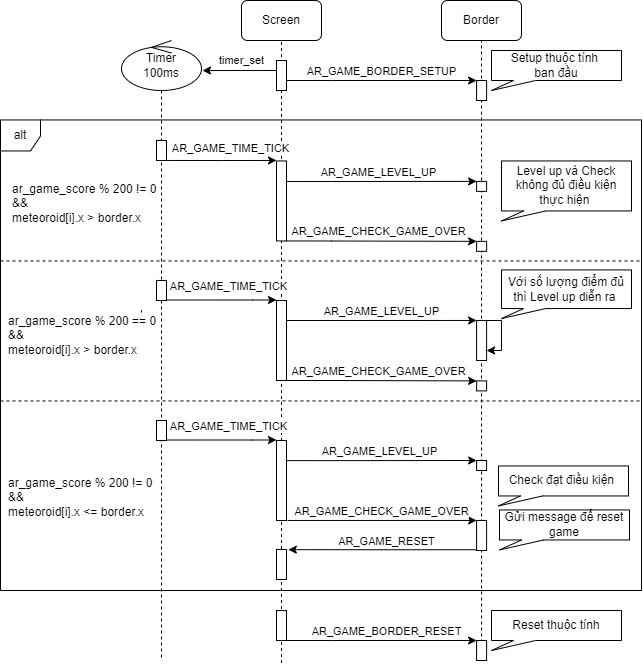

The diagram above was exported from draw.io. Its source (the exported page's mxGraphModel, read from the mxfile embedded in the PNG):
<mxGraphModel dx="1305" dy="678" grid="1" gridSize="10" guides="1" tooltips="1" connect="1" arrows="1" fold="1" page="1" pageScale="1" pageWidth="850" pageHeight="1100" math="0" shadow="0">
  <root>
    <mxCell id="0" />
    <mxCell id="1" parent="0" />
    <mxCell id="hSdr1A9-EgVJBVhGQbvM-63" value="" style="endArrow=none;dashed=1;html=1;rounded=0;entryX=0.5;entryY=1;entryDx=0;entryDy=0;" edge="1" parent="1" target="8p7sbsNmrT1Dh9Ao9vYw-1">
      <mxGeometry width="50" height="50" relative="1" as="geometry">
        <mxPoint x="320" y="742.4520979256465" as="sourcePoint" />
        <mxPoint x="496" y="130" as="targetPoint" />
      </mxGeometry>
    </mxCell>
    <mxCell id="8p7sbsNmrT1Dh9Ao9vYw-1" value="Screen" style="rounded=1;whiteSpace=wrap;html=1;" parent="1" vertex="1">
      <mxGeometry x="280" y="80" width="80" height="40" as="geometry" />
    </mxCell>
    <mxCell id="8p7sbsNmrT1Dh9Ao9vYw-3" value="Border" style="rounded=1;whiteSpace=wrap;html=1;" parent="1" vertex="1">
      <mxGeometry x="480" y="80" width="80" height="40" as="geometry" />
    </mxCell>
    <mxCell id="8p7sbsNmrT1Dh9Ao9vYw-6" value="" style="endArrow=none;dashed=1;html=1;rounded=0;entryX=0.5;entryY=1;entryDx=0;entryDy=0;exitX=0.5;exitY=1;exitDx=0;exitDy=0;" parent="1" source="8p7sbsNmrT1Dh9Ao9vYw-31" target="8p7sbsNmrT1Dh9Ao9vYw-3" edge="1">
      <mxGeometry width="50" height="50" relative="1" as="geometry">
        <mxPoint x="520" y="490" as="sourcePoint" />
        <mxPoint x="520" y="130" as="targetPoint" />
      </mxGeometry>
    </mxCell>
    <mxCell id="8p7sbsNmrT1Dh9Ao9vYw-7" value="" style="edgeStyle=orthogonalEdgeStyle;rounded=0;orthogonalLoop=1;jettySize=auto;html=1;entryX=0;entryY=0;entryDx=0;entryDy=0;" parent="1" target="8p7sbsNmrT1Dh9Ao9vYw-12" edge="1">
      <mxGeometry relative="1" as="geometry">
        <mxPoint x="325.11" y="160" as="sourcePoint" />
        <mxPoint x="410.11" y="310.0000000000001" as="targetPoint" />
        <Array as="points">
          <mxPoint x="370.11" y="160" />
          <mxPoint x="370.11" y="160" />
        </Array>
      </mxGeometry>
    </mxCell>
    <mxCell id="8p7sbsNmrT1Dh9Ao9vYw-8" value="AR_GAME_BORDER_SETUP" style="edgeLabel;html=1;align=center;verticalAlign=middle;resizable=0;points=[];" parent="8p7sbsNmrT1Dh9Ao9vYw-7" vertex="1" connectable="0">
      <mxGeometry x="-0.0338" y="-2" relative="1" as="geometry">
        <mxPoint x="3" y="-12" as="offset" />
      </mxGeometry>
    </mxCell>
    <mxCell id="8p7sbsNmrT1Dh9Ao9vYw-12" value="" style="rounded=0;whiteSpace=wrap;html=1;" parent="1" vertex="1">
      <mxGeometry x="515.11" y="160" width="10" height="20" as="geometry" />
    </mxCell>
    <mxCell id="8p7sbsNmrT1Dh9Ao9vYw-28" value="" style="edgeStyle=orthogonalEdgeStyle;rounded=0;orthogonalLoop=1;jettySize=auto;html=1;entryX=0;entryY=0;entryDx=0;entryDy=0;exitX=0.989;exitY=0.265;exitDx=0;exitDy=0;exitPerimeter=0;" parent="1" target="8p7sbsNmrT1Dh9Ao9vYw-31" edge="1">
      <mxGeometry relative="1" as="geometry">
        <mxPoint x="325.11" y="720" as="sourcePoint" />
        <mxPoint x="410.1100000000001" y="870.0000000000001" as="targetPoint" />
        <Array as="points">
          <mxPoint x="370.1100000000001" y="720" />
        </Array>
      </mxGeometry>
    </mxCell>
    <mxCell id="8p7sbsNmrT1Dh9Ao9vYw-29" value="AR_GAME_BORDER_RESET" style="edgeLabel;html=1;align=center;verticalAlign=middle;resizable=0;points=[];" parent="8p7sbsNmrT1Dh9Ao9vYw-28" vertex="1" connectable="0">
      <mxGeometry x="-0.0338" y="-2" relative="1" as="geometry">
        <mxPoint x="8" y="-12" as="offset" />
      </mxGeometry>
    </mxCell>
    <mxCell id="8p7sbsNmrT1Dh9Ao9vYw-31" value="" style="rounded=0;whiteSpace=wrap;html=1;" parent="1" vertex="1">
      <mxGeometry x="515.1100000000001" y="720" width="10" height="20" as="geometry" />
    </mxCell>
    <mxCell id="8p7sbsNmrT1Dh9Ao9vYw-32" value="Setup thuộc tính&amp;nbsp;&lt;br&gt;ban đầu" style="shape=callout;whiteSpace=wrap;html=1;perimeter=calloutPerimeter;position2=0;base=22;size=10;position=0.17;" parent="1" vertex="1">
      <mxGeometry x="530" y="130" width="130" height="40" as="geometry" />
    </mxCell>
    <mxCell id="8p7sbsNmrT1Dh9Ao9vYw-38" value="Reset thuộc tính" style="shape=callout;whiteSpace=wrap;html=1;perimeter=calloutPerimeter;position2=0;base=22;size=10;position=0.17;" parent="1" vertex="1">
      <mxGeometry x="530" y="690" width="130" height="40" as="geometry" />
    </mxCell>
    <mxCell id="hSdr1A9-EgVJBVhGQbvM-2" value="" style="edgeStyle=orthogonalEdgeStyle;rounded=0;orthogonalLoop=1;jettySize=auto;html=1;" edge="1" parent="1" source="hSdr1A9-EgVJBVhGQbvM-5">
      <mxGeometry relative="1" as="geometry">
        <mxPoint x="241" y="150.02999999999997" as="targetPoint" />
        <Array as="points">
          <mxPoint x="301" y="150.02999999999997" />
          <mxPoint x="301" y="150.02999999999997" />
        </Array>
      </mxGeometry>
    </mxCell>
    <mxCell id="hSdr1A9-EgVJBVhGQbvM-3" value="&lt;div style=&quot;color: rgb(212, 212, 212); background-color: rgb(30, 30, 30); font-family: Consolas, &amp;quot;Courier New&amp;quot;, monospace; font-size: 14px; line-height: 19px;&quot;&gt;&lt;br&gt;&lt;/div&gt;" style="edgeLabel;html=1;align=center;verticalAlign=middle;resizable=0;points=[];" vertex="1" connectable="0" parent="hSdr1A9-EgVJBVhGQbvM-2">
      <mxGeometry x="0.1755" relative="1" as="geometry">
        <mxPoint as="offset" />
      </mxGeometry>
    </mxCell>
    <mxCell id="hSdr1A9-EgVJBVhGQbvM-4" value="timer_set" style="edgeLabel;html=1;align=center;verticalAlign=middle;resizable=0;points=[];" vertex="1" connectable="0" parent="hSdr1A9-EgVJBVhGQbvM-2">
      <mxGeometry x="0.299" y="-1" relative="1" as="geometry">
        <mxPoint x="12" y="-10" as="offset" />
      </mxGeometry>
    </mxCell>
    <mxCell id="hSdr1A9-EgVJBVhGQbvM-5" value="" style="rounded=0;whiteSpace=wrap;html=1;" vertex="1" parent="1">
      <mxGeometry x="315" y="140.02999999999997" width="10" height="30" as="geometry" />
    </mxCell>
    <mxCell id="hSdr1A9-EgVJBVhGQbvM-9" value="" style="rounded=0;whiteSpace=wrap;html=1;" vertex="1" parent="1">
      <mxGeometry x="315" y="690.03" width="10" height="30" as="geometry" />
    </mxCell>
    <mxCell id="hSdr1A9-EgVJBVhGQbvM-10" value="Timer&lt;br&gt;100ms" style="shape=umlLifeline;perimeter=lifelinePerimeter;whiteSpace=wrap;html=1;container=1;dropTarget=0;collapsible=0;recursiveResize=0;outlineConnect=0;portConstraint=eastwest;newEdgeStyle={&quot;curved&quot;:0,&quot;rounded&quot;:0};participant=umlControl;verticalAlign=middle;size=50;" vertex="1" parent="1">
      <mxGeometry x="160" y="120" width="80" height="620" as="geometry" />
    </mxCell>
    <mxCell id="hSdr1A9-EgVJBVhGQbvM-25" value="alt" style="shape=umlFrame;whiteSpace=wrap;html=1;pointerEvents=0;recursiveResize=0;container=1;collapsible=0;width=40;height=31;" vertex="1" parent="1">
      <mxGeometry x="39" y="199.45" width="641" height="470.55" as="geometry" />
    </mxCell>
    <mxCell id="hSdr1A9-EgVJBVhGQbvM-26" value="ar_game_score % 200 != 0&lt;br&gt;&amp;amp;&amp;amp;&lt;br&gt;meteoroid[i].x &amp;gt; border.x&amp;nbsp;&amp;nbsp;" style="text;html=1;" vertex="1" parent="hSdr1A9-EgVJBVhGQbvM-25">
      <mxGeometry width="140" height="60" relative="1" as="geometry">
        <mxPoint x="10" y="56" as="offset" />
      </mxGeometry>
    </mxCell>
    <mxCell id="hSdr1A9-EgVJBVhGQbvM-27" value="" style="line;strokeWidth=1;dashed=1;labelPosition=center;verticalLabelPosition=bottom;align=left;verticalAlign=top;spacingLeft=20;spacingTop=15;html=1;whiteSpace=wrap;" vertex="1" parent="hSdr1A9-EgVJBVhGQbvM-25">
      <mxGeometry y="136" width="640" height="10" as="geometry" />
    </mxCell>
    <mxCell id="hSdr1A9-EgVJBVhGQbvM-28" value="ar_game_score % 200 != 0&lt;br style=&quot;border-color: var(--border-color);&quot;&gt;&amp;amp;&amp;amp;&lt;br style=&quot;border-color: var(--border-color);&quot;&gt;meteoroid[i].x &amp;lt;= border.x&amp;nbsp;&amp;nbsp;" style="text;html=1;" vertex="1" parent="hSdr1A9-EgVJBVhGQbvM-25">
      <mxGeometry x="6" y="350" width="150" height="70" as="geometry" />
    </mxCell>
    <mxCell id="8p7sbsNmrT1Dh9Ao9vYw-15" value="" style="edgeStyle=orthogonalEdgeStyle;rounded=0;orthogonalLoop=1;jettySize=auto;html=1;entryX=0;entryY=0;entryDx=0;entryDy=0;exitX=0.989;exitY=0.265;exitDx=0;exitDy=0;exitPerimeter=0;" parent="hSdr1A9-EgVJBVhGQbvM-25" target="8p7sbsNmrT1Dh9Ao9vYw-17" edge="1">
      <mxGeometry relative="1" as="geometry">
        <mxPoint x="285.9999999999998" y="61.53999999999999" as="sourcePoint" />
        <mxPoint x="371.1100000000001" y="211.4400000000001" as="targetPoint" />
        <Array as="points">
          <mxPoint x="331.1100000000001" y="61.440000000000026" />
        </Array>
      </mxGeometry>
    </mxCell>
    <mxCell id="8p7sbsNmrT1Dh9Ao9vYw-16" value="AR_GAME_LEVEL_UP" style="edgeLabel;html=1;align=center;verticalAlign=middle;resizable=0;points=[];" parent="8p7sbsNmrT1Dh9Ao9vYw-15" vertex="1" connectable="0">
      <mxGeometry x="-0.0338" y="-2" relative="1" as="geometry">
        <mxPoint y="-12" as="offset" />
      </mxGeometry>
    </mxCell>
    <mxCell id="8p7sbsNmrT1Dh9Ao9vYw-17" value="" style="rounded=0;whiteSpace=wrap;html=1;" parent="hSdr1A9-EgVJBVhGQbvM-25" vertex="1">
      <mxGeometry x="476.1100000000001" y="61.440000000000026" width="10" height="10" as="geometry" />
    </mxCell>
    <mxCell id="8p7sbsNmrT1Dh9Ao9vYw-54" value="" style="edgeStyle=orthogonalEdgeStyle;rounded=0;orthogonalLoop=1;jettySize=auto;html=1;entryX=0;entryY=0;entryDx=0;entryDy=0;exitX=1;exitY=1;exitDx=0;exitDy=0;" parent="hSdr1A9-EgVJBVhGQbvM-25" edge="1" source="hSdr1A9-EgVJBVhGQbvM-7">
      <mxGeometry relative="1" as="geometry">
        <mxPoint x="285.9999999999998" y="121.5" as="sourcePoint" />
        <mxPoint x="476.1100000000001" y="121.40000000000003" as="targetPoint" />
        <Array as="points">
          <mxPoint x="331" y="121" />
        </Array>
      </mxGeometry>
    </mxCell>
    <mxCell id="8p7sbsNmrT1Dh9Ao9vYw-55" value="AR_GAME_CHECK_GAME_OVER" style="edgeLabel;html=1;align=center;verticalAlign=middle;resizable=0;points=[];" parent="8p7sbsNmrT1Dh9Ao9vYw-54" vertex="1" connectable="0">
      <mxGeometry x="-0.0338" y="-2" relative="1" as="geometry">
        <mxPoint y="-12" as="offset" />
      </mxGeometry>
    </mxCell>
    <mxCell id="8p7sbsNmrT1Dh9Ao9vYw-56" value="" style="rounded=0;whiteSpace=wrap;html=1;" parent="hSdr1A9-EgVJBVhGQbvM-25" vertex="1">
      <mxGeometry x="476.1100000000001" y="121.40000000000003" width="10" height="10" as="geometry" />
    </mxCell>
    <mxCell id="hSdr1A9-EgVJBVhGQbvM-7" value="" style="rounded=0;whiteSpace=wrap;html=1;" vertex="1" parent="hSdr1A9-EgVJBVhGQbvM-25">
      <mxGeometry x="276" y="41" width="10" height="80" as="geometry" />
    </mxCell>
    <mxCell id="hSdr1A9-EgVJBVhGQbvM-11" value="" style="edgeStyle=orthogonalEdgeStyle;rounded=0;orthogonalLoop=1;jettySize=auto;html=1;exitX=1;exitY=1;exitDx=0;exitDy=0;" edge="1" parent="hSdr1A9-EgVJBVhGQbvM-25" source="hSdr1A9-EgVJBVhGQbvM-13">
      <mxGeometry relative="1" as="geometry">
        <Array as="points">
          <mxPoint x="221" y="41" />
          <mxPoint x="276" y="41" />
        </Array>
        <mxPoint x="161" y="39.51000000000005" as="sourcePoint" />
        <mxPoint x="276" y="40.50833333333338" as="targetPoint" />
      </mxGeometry>
    </mxCell>
    <mxCell id="hSdr1A9-EgVJBVhGQbvM-12" value="AR_GAME_TIME_TICK" style="edgeLabel;html=1;align=center;verticalAlign=middle;resizable=0;points=[];" vertex="1" connectable="0" parent="hSdr1A9-EgVJBVhGQbvM-11">
      <mxGeometry x="-0.1059" y="1" relative="1" as="geometry">
        <mxPoint x="15" y="-12" as="offset" />
      </mxGeometry>
    </mxCell>
    <mxCell id="hSdr1A9-EgVJBVhGQbvM-13" value="" style="rounded=0;whiteSpace=wrap;html=1;" vertex="1" parent="hSdr1A9-EgVJBVhGQbvM-25">
      <mxGeometry x="156" y="20.480000000000018" width="10" height="20.03" as="geometry" />
    </mxCell>
    <mxCell id="hSdr1A9-EgVJBVhGQbvM-31" value="" style="line;strokeWidth=1;dashed=1;labelPosition=center;verticalLabelPosition=bottom;align=left;verticalAlign=top;spacingLeft=20;spacingTop=15;html=1;whiteSpace=wrap;" vertex="1" parent="hSdr1A9-EgVJBVhGQbvM-25">
      <mxGeometry y="276" width="640" height="10" as="geometry" />
    </mxCell>
    <mxCell id="hSdr1A9-EgVJBVhGQbvM-30" value="ar_game_score % 200 == 0&lt;br style=&quot;border-color: var(--border-color);&quot;&gt;&amp;amp;&amp;amp;&lt;br style=&quot;border-color: var(--border-color);&quot;&gt;meteoroid[i].x &amp;gt; border.x&amp;nbsp;&amp;nbsp;" style="text;html=1;" vertex="1" parent="hSdr1A9-EgVJBVhGQbvM-25">
      <mxGeometry x="6" y="187.55000000000007" width="140" height="40" as="geometry" />
    </mxCell>
    <mxCell id="hSdr1A9-EgVJBVhGQbvM-42" value="" style="edgeStyle=orthogonalEdgeStyle;rounded=0;orthogonalLoop=1;jettySize=auto;html=1;entryX=0;entryY=0;entryDx=0;entryDy=0;exitX=1;exitY=1;exitDx=0;exitDy=0;" edge="1" parent="hSdr1A9-EgVJBVhGQbvM-25">
      <mxGeometry relative="1" as="geometry">
        <mxPoint x="286" y="260.55" as="sourcePoint" />
        <mxPoint x="476.1100000000001" y="260.95000000000005" as="targetPoint" />
        <Array as="points">
          <mxPoint x="331" y="260.55" />
        </Array>
      </mxGeometry>
    </mxCell>
    <mxCell id="hSdr1A9-EgVJBVhGQbvM-43" value="AR_GAME_CHECK_GAME_OVER" style="edgeLabel;html=1;align=center;verticalAlign=middle;resizable=0;points=[];" vertex="1" connectable="0" parent="hSdr1A9-EgVJBVhGQbvM-42">
      <mxGeometry x="-0.0338" y="-2" relative="1" as="geometry">
        <mxPoint y="-12" as="offset" />
      </mxGeometry>
    </mxCell>
    <mxCell id="hSdr1A9-EgVJBVhGQbvM-44" value="" style="rounded=0;whiteSpace=wrap;html=1;" vertex="1" parent="hSdr1A9-EgVJBVhGQbvM-25">
      <mxGeometry x="476.1100000000001" y="260.95000000000005" width="10" height="10" as="geometry" />
    </mxCell>
    <mxCell id="hSdr1A9-EgVJBVhGQbvM-60" value="" style="edgeStyle=orthogonalEdgeStyle;rounded=0;orthogonalLoop=1;jettySize=auto;html=1;entryX=0;entryY=0;entryDx=0;entryDy=0;exitX=0.989;exitY=0.265;exitDx=0;exitDy=0;exitPerimeter=0;" edge="1" parent="hSdr1A9-EgVJBVhGQbvM-25" target="hSdr1A9-EgVJBVhGQbvM-62">
      <mxGeometry relative="1" as="geometry">
        <mxPoint x="285.9999999999998" y="340.65000000000003" as="sourcePoint" />
        <mxPoint x="371.1100000000001" y="490.5500000000001" as="targetPoint" />
        <Array as="points">
          <mxPoint x="331.1100000000001" y="340.55" />
        </Array>
      </mxGeometry>
    </mxCell>
    <mxCell id="hSdr1A9-EgVJBVhGQbvM-61" value="AR_GAME_LEVEL_UP" style="edgeLabel;html=1;align=center;verticalAlign=middle;resizable=0;points=[];" vertex="1" connectable="0" parent="hSdr1A9-EgVJBVhGQbvM-60">
      <mxGeometry x="-0.0338" y="-2" relative="1" as="geometry">
        <mxPoint x="1" y="-12" as="offset" />
      </mxGeometry>
    </mxCell>
    <mxCell id="hSdr1A9-EgVJBVhGQbvM-62" value="" style="rounded=0;whiteSpace=wrap;html=1;" vertex="1" parent="hSdr1A9-EgVJBVhGQbvM-25">
      <mxGeometry x="476.1100000000001" y="340.55" width="10" height="10" as="geometry" />
    </mxCell>
    <mxCell id="8p7sbsNmrT1Dh9Ao9vYw-33" value="Level up và Check không đủ điều kiện thực hiện&amp;nbsp;" style="shape=callout;whiteSpace=wrap;html=1;perimeter=calloutPerimeter;position2=0;base=22;size=10;position=0.17;" parent="hSdr1A9-EgVJBVhGQbvM-25" vertex="1">
      <mxGeometry x="501" y="41" width="130" height="60" as="geometry" />
    </mxCell>
    <mxCell id="8p7sbsNmrT1Dh9Ao9vYw-34" value="Với số lượng điểm đủ thì Level up diễn ra&amp;nbsp;" style="shape=callout;whiteSpace=wrap;html=1;perimeter=calloutPerimeter;position2=0;base=22;size=10;position=0.17;" parent="hSdr1A9-EgVJBVhGQbvM-25" vertex="1">
      <mxGeometry x="501" y="150" width="130" height="48.61" as="geometry" />
    </mxCell>
    <mxCell id="8p7sbsNmrT1Dh9Ao9vYw-68" value="Check đạt điều kiện&amp;nbsp;" style="shape=callout;whiteSpace=wrap;html=1;perimeter=calloutPerimeter;position2=0;base=22;size=10;position=0.17;" parent="hSdr1A9-EgVJBVhGQbvM-25" vertex="1">
      <mxGeometry x="498" y="346.00000000000006" width="130" height="40" as="geometry" />
    </mxCell>
    <mxCell id="8p7sbsNmrT1Dh9Ao9vYw-69" value="Gửi message để reset game" style="shape=callout;whiteSpace=wrap;html=1;perimeter=calloutPerimeter;position2=0;base=22;size=10;position=0.17;" parent="hSdr1A9-EgVJBVhGQbvM-25" vertex="1">
      <mxGeometry x="499" y="390.00000000000006" width="130" height="40" as="geometry" />
    </mxCell>
    <mxCell id="hSdr1A9-EgVJBVhGQbvM-41" value="" style="edgeStyle=orthogonalEdgeStyle;rounded=0;orthogonalLoop=1;jettySize=auto;html=1;entryX=1;entryY=0.75;entryDx=0;entryDy=0;" edge="1" parent="1" source="hSdr1A9-EgVJBVhGQbvM-32" target="hSdr1A9-EgVJBVhGQbvM-32">
      <mxGeometry relative="1" as="geometry">
        <mxPoint x="610.11" y="419.98" as="targetPoint" />
        <Array as="points">
          <mxPoint x="540" y="400" />
          <mxPoint x="540" y="430" />
        </Array>
      </mxGeometry>
    </mxCell>
    <mxCell id="hSdr1A9-EgVJBVhGQbvM-32" value="" style="rounded=0;whiteSpace=wrap;html=1;" vertex="1" parent="1">
      <mxGeometry x="515.11" y="399.96" width="10" height="40.04" as="geometry" />
    </mxCell>
    <mxCell id="hSdr1A9-EgVJBVhGQbvM-33" value="" style="edgeStyle=orthogonalEdgeStyle;rounded=0;orthogonalLoop=1;jettySize=auto;html=1;entryX=0;entryY=0;entryDx=0;entryDy=0;exitX=0.837;exitY=0.629;exitDx=0;exitDy=0;exitPerimeter=0;" edge="1" parent="1" source="hSdr1A9-EgVJBVhGQbvM-36">
      <mxGeometry relative="1" as="geometry">
        <mxPoint x="324.9999999999998" y="389.99999999999994" as="sourcePoint" />
        <mxPoint x="515.1100000000001" y="399.96" as="targetPoint" />
        <Array as="points">
          <mxPoint x="323" y="400" />
        </Array>
      </mxGeometry>
    </mxCell>
    <mxCell id="hSdr1A9-EgVJBVhGQbvM-34" value="AR_GAME_LEVEL_UP" style="edgeLabel;html=1;align=center;verticalAlign=middle;resizable=0;points=[];" vertex="1" connectable="0" parent="hSdr1A9-EgVJBVhGQbvM-33">
      <mxGeometry x="-0.0338" y="-2" relative="1" as="geometry">
        <mxPoint x="19" y="-12" as="offset" />
      </mxGeometry>
    </mxCell>
    <mxCell id="hSdr1A9-EgVJBVhGQbvM-35" value="" style="endArrow=none;dashed=1;html=1;rounded=0;entryX=0.5;entryY=1;entryDx=0;entryDy=0;" edge="1" parent="1">
      <mxGeometry width="50" height="50" relative="1" as="geometry">
        <mxPoint x="180" y="391.96" as="sourcePoint" />
        <mxPoint x="180" y="389.90000000000003" as="targetPoint" />
      </mxGeometry>
    </mxCell>
    <mxCell id="hSdr1A9-EgVJBVhGQbvM-36" value="" style="rounded=0;whiteSpace=wrap;html=1;" vertex="1" parent="1">
      <mxGeometry x="315" y="379.96" width="10" height="80.04" as="geometry" />
    </mxCell>
    <mxCell id="hSdr1A9-EgVJBVhGQbvM-37" value="" style="rounded=0;whiteSpace=wrap;html=1;" vertex="1" parent="1">
      <mxGeometry x="195" y="359.96" width="10" height="20" as="geometry" />
    </mxCell>
    <mxCell id="hSdr1A9-EgVJBVhGQbvM-38" value="" style="edgeStyle=orthogonalEdgeStyle;rounded=0;orthogonalLoop=1;jettySize=auto;html=1;" edge="1" parent="1">
      <mxGeometry relative="1" as="geometry">
        <mxPoint x="205" y="379.47999999999996" as="sourcePoint" />
        <mxPoint x="315" y="379.47999999999996" as="targetPoint" />
        <Array as="points">
          <mxPoint x="291" y="379.47999999999996" />
          <mxPoint x="291" y="379.47999999999996" />
        </Array>
      </mxGeometry>
    </mxCell>
    <mxCell id="hSdr1A9-EgVJBVhGQbvM-39" value="AR_GAME_TIME_TICK" style="edgeLabel;html=1;align=center;verticalAlign=middle;resizable=0;points=[];" vertex="1" connectable="0" parent="hSdr1A9-EgVJBVhGQbvM-38">
      <mxGeometry x="-0.1579" y="2" relative="1" as="geometry">
        <mxPoint x="15" y="-12" as="offset" />
      </mxGeometry>
    </mxCell>
    <mxCell id="hSdr1A9-EgVJBVhGQbvM-46" value="" style="edgeStyle=orthogonalEdgeStyle;rounded=0;orthogonalLoop=1;jettySize=auto;html=1;entryX=0;entryY=0;entryDx=0;entryDy=0;" edge="1" parent="1" target="hSdr1A9-EgVJBVhGQbvM-50">
      <mxGeometry relative="1" as="geometry">
        <mxPoint x="326" y="599.96" as="sourcePoint" />
        <mxPoint x="515.1100000000001" y="594.5100000000001" as="targetPoint" />
        <Array as="points">
          <mxPoint x="326" y="599.96" />
        </Array>
      </mxGeometry>
    </mxCell>
    <mxCell id="hSdr1A9-EgVJBVhGQbvM-47" value="AR_GAME_CHECK_GAME_OVER" style="edgeLabel;html=1;align=center;verticalAlign=middle;resizable=0;points=[];" vertex="1" connectable="0" parent="hSdr1A9-EgVJBVhGQbvM-46">
      <mxGeometry x="-0.0338" y="-2" relative="1" as="geometry">
        <mxPoint x="2" y="-12" as="offset" />
      </mxGeometry>
    </mxCell>
    <mxCell id="hSdr1A9-EgVJBVhGQbvM-48" value="" style="edgeStyle=orthogonalEdgeStyle;rounded=0;orthogonalLoop=1;jettySize=auto;html=1;entryX=1.18;entryY=0.84;entryDx=0;entryDy=0;entryPerimeter=0;" edge="1" parent="1" source="hSdr1A9-EgVJBVhGQbvM-50">
      <mxGeometry relative="1" as="geometry">
        <Array as="points">
          <mxPoint x="420" y="629.96" />
        </Array>
        <mxPoint x="326.79999999999995" y="629.1600000000001" as="targetPoint" />
      </mxGeometry>
    </mxCell>
    <mxCell id="hSdr1A9-EgVJBVhGQbvM-49" value="AR_GAME_RESET" style="edgeLabel;html=1;align=center;verticalAlign=middle;resizable=0;points=[];" vertex="1" connectable="0" parent="hSdr1A9-EgVJBVhGQbvM-48">
      <mxGeometry x="-0.0236" y="-2" relative="1" as="geometry">
        <mxPoint x="2" y="-7" as="offset" />
      </mxGeometry>
    </mxCell>
    <mxCell id="hSdr1A9-EgVJBVhGQbvM-50" value="" style="rounded=0;whiteSpace=wrap;html=1;" vertex="1" parent="1">
      <mxGeometry x="515.1100000000001" y="599.96" width="10" height="30" as="geometry" />
    </mxCell>
    <mxCell id="hSdr1A9-EgVJBVhGQbvM-52" value="" style="rounded=0;whiteSpace=wrap;html=1;" vertex="1" parent="1">
      <mxGeometry x="315" y="519.99" width="10" height="80.01" as="geometry" />
    </mxCell>
    <mxCell id="hSdr1A9-EgVJBVhGQbvM-53" value="" style="rounded=0;whiteSpace=wrap;html=1;" vertex="1" parent="1">
      <mxGeometry x="195" y="499.98999999999995" width="10" height="20" as="geometry" />
    </mxCell>
    <mxCell id="hSdr1A9-EgVJBVhGQbvM-54" value="" style="edgeStyle=orthogonalEdgeStyle;rounded=0;orthogonalLoop=1;jettySize=auto;html=1;" edge="1" parent="1">
      <mxGeometry relative="1" as="geometry">
        <mxPoint x="205" y="519.51" as="sourcePoint" />
        <mxPoint x="315" y="519.51" as="targetPoint" />
        <Array as="points">
          <mxPoint x="291" y="519.51" />
          <mxPoint x="291" y="519.51" />
        </Array>
      </mxGeometry>
    </mxCell>
    <mxCell id="hSdr1A9-EgVJBVhGQbvM-55" value="AR_GAME_TIME_TICK" style="edgeLabel;html=1;align=center;verticalAlign=middle;resizable=0;points=[];" vertex="1" connectable="0" parent="hSdr1A9-EgVJBVhGQbvM-54">
      <mxGeometry x="-0.1579" y="2" relative="1" as="geometry">
        <mxPoint x="15" y="-12" as="offset" />
      </mxGeometry>
    </mxCell>
    <mxCell id="hSdr1A9-EgVJBVhGQbvM-56" value="" style="rounded=0;whiteSpace=wrap;html=1;" vertex="1" parent="1">
      <mxGeometry x="315" y="628.98" width="10" height="29.97" as="geometry" />
    </mxCell>
  </root>
</mxGraphModel>